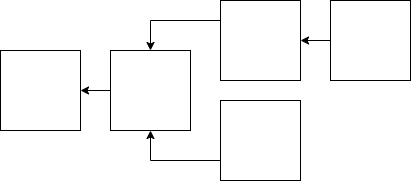

The diagram above was exported from draw.io. Its source (the exported page's mxGraphModel, read from the mxfile embedded in the PNG):
<mxGraphModel dx="1213" dy="833" grid="1" gridSize="10" guides="1" tooltips="1" connect="1" arrows="1" fold="1" page="1" pageScale="1" pageWidth="850" pageHeight="1100" math="0" shadow="0">
  <root>
    <mxCell id="0" />
    <mxCell id="1" parent="0" />
    <mxCell id="tzh1WDKEptdmS7ZjLK2X-1" value="" style="whiteSpace=wrap;html=1;aspect=fixed;" vertex="1" parent="1">
      <mxGeometry x="60" y="390" width="80" height="80" as="geometry" />
    </mxCell>
    <mxCell id="tzh1WDKEptdmS7ZjLK2X-6" style="edgeStyle=orthogonalEdgeStyle;rounded=0;orthogonalLoop=1;jettySize=auto;html=1;exitX=0;exitY=0.5;exitDx=0;exitDy=0;entryX=1;entryY=0.5;entryDx=0;entryDy=0;" edge="1" parent="1" source="tzh1WDKEptdmS7ZjLK2X-2" target="tzh1WDKEptdmS7ZjLK2X-1">
      <mxGeometry relative="1" as="geometry" />
    </mxCell>
    <mxCell id="tzh1WDKEptdmS7ZjLK2X-2" value="" style="whiteSpace=wrap;html=1;aspect=fixed;" vertex="1" parent="1">
      <mxGeometry x="170" y="390" width="80" height="80" as="geometry" />
    </mxCell>
    <mxCell id="tzh1WDKEptdmS7ZjLK2X-7" style="edgeStyle=orthogonalEdgeStyle;rounded=0;orthogonalLoop=1;jettySize=auto;html=1;exitX=0;exitY=0.25;exitDx=0;exitDy=0;entryX=0.5;entryY=0;entryDx=0;entryDy=0;" edge="1" parent="1" source="tzh1WDKEptdmS7ZjLK2X-3" target="tzh1WDKEptdmS7ZjLK2X-2">
      <mxGeometry relative="1" as="geometry" />
    </mxCell>
    <mxCell id="tzh1WDKEptdmS7ZjLK2X-3" value="" style="whiteSpace=wrap;html=1;aspect=fixed;" vertex="1" parent="1">
      <mxGeometry x="280" y="340" width="80" height="80" as="geometry" />
    </mxCell>
    <mxCell id="tzh1WDKEptdmS7ZjLK2X-8" style="edgeStyle=orthogonalEdgeStyle;rounded=0;orthogonalLoop=1;jettySize=auto;html=1;exitX=0;exitY=0.75;exitDx=0;exitDy=0;entryX=0.5;entryY=1;entryDx=0;entryDy=0;" edge="1" parent="1" source="tzh1WDKEptdmS7ZjLK2X-4" target="tzh1WDKEptdmS7ZjLK2X-2">
      <mxGeometry relative="1" as="geometry" />
    </mxCell>
    <mxCell id="tzh1WDKEptdmS7ZjLK2X-4" value="" style="whiteSpace=wrap;html=1;aspect=fixed;" vertex="1" parent="1">
      <mxGeometry x="280" y="440" width="80" height="80" as="geometry" />
    </mxCell>
    <mxCell id="tzh1WDKEptdmS7ZjLK2X-9" style="edgeStyle=orthogonalEdgeStyle;rounded=0;orthogonalLoop=1;jettySize=auto;html=1;exitX=0;exitY=0.5;exitDx=0;exitDy=0;entryX=1;entryY=0.5;entryDx=0;entryDy=0;" edge="1" parent="1" source="tzh1WDKEptdmS7ZjLK2X-5" target="tzh1WDKEptdmS7ZjLK2X-3">
      <mxGeometry relative="1" as="geometry" />
    </mxCell>
    <mxCell id="tzh1WDKEptdmS7ZjLK2X-5" value="" style="whiteSpace=wrap;html=1;aspect=fixed;" vertex="1" parent="1">
      <mxGeometry x="390" y="340" width="80" height="80" as="geometry" />
    </mxCell>
  </root>
</mxGraphModel>